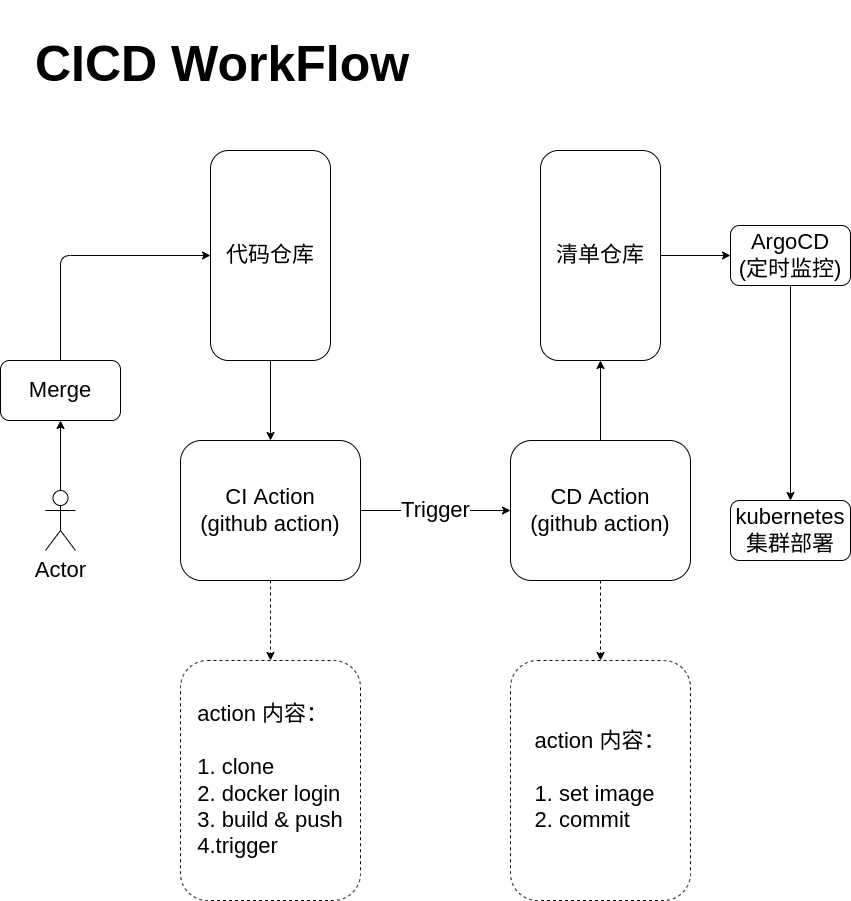

The diagram above was exported from draw.io. Its source (the exported page's mxGraphModel, read from the mxfile embedded in the PNG):
<mxGraphModel dx="1002" dy="1035" grid="1" gridSize="10" guides="1" tooltips="1" connect="1" arrows="1" fold="1" page="1" pageScale="1" pageWidth="850" pageHeight="1100" math="0" shadow="0">
  <root>
    <mxCell id="0" />
    <mxCell id="1" parent="0" />
    <mxCell id="2" value="&lt;h1 style=&quot;font-size: 50px;&quot;&gt;CICD WorkFlow&lt;/h1&gt;" style="text;html=1;strokeColor=none;fillColor=none;spacing=5;spacingTop=-20;whiteSpace=wrap;overflow=hidden;rounded=0;fontSize=50;" parent="1" vertex="1">
      <mxGeometry x="30" y="80" width="450" height="110" as="geometry" />
    </mxCell>
    <mxCell id="9" style="edgeStyle=none;html=1;exitX=0.5;exitY=0;exitDx=0;exitDy=0;exitPerimeter=0;entryX=0.5;entryY=1;entryDx=0;entryDy=0;fontSize=22;" parent="1" source="3" target="7" edge="1">
      <mxGeometry relative="1" as="geometry" />
    </mxCell>
    <mxCell id="3" value="Actor" style="shape=umlActor;verticalLabelPosition=bottom;verticalAlign=top;html=1;outlineConnect=0;fontSize=22;" parent="1" vertex="1">
      <mxGeometry x="45" y="560" width="30" height="60" as="geometry" />
    </mxCell>
    <mxCell id="11" style="edgeStyle=orthogonalEdgeStyle;html=1;exitX=0.5;exitY=0;exitDx=0;exitDy=0;entryX=0;entryY=0.5;entryDx=0;entryDy=0;fontSize=22;" parent="1" source="7" target="10" edge="1">
      <mxGeometry relative="1" as="geometry" />
    </mxCell>
    <mxCell id="7" value="Merge" style="rounded=1;whiteSpace=wrap;html=1;fontSize=22;" parent="1" vertex="1">
      <mxGeometry y="430" width="120" height="60" as="geometry" />
    </mxCell>
    <mxCell id="14" value="" style="edgeStyle=orthogonalEdgeStyle;html=1;fontSize=22;" parent="1" source="10" target="13" edge="1">
      <mxGeometry relative="1" as="geometry" />
    </mxCell>
    <mxCell id="10" value="代码仓库" style="rounded=1;whiteSpace=wrap;html=1;fontSize=22;" parent="1" vertex="1">
      <mxGeometry x="210" y="220" width="120" height="210" as="geometry" />
    </mxCell>
    <mxCell id="16" value="Trigger" style="edgeStyle=orthogonalEdgeStyle;html=1;fontSize=22;" parent="1" source="13" target="15" edge="1">
      <mxGeometry relative="1" as="geometry" />
    </mxCell>
    <mxCell id="24" value="" style="edgeStyle=none;html=1;dashed=1;" edge="1" parent="1" source="13" target="23">
      <mxGeometry relative="1" as="geometry" />
    </mxCell>
    <mxCell id="13" value="CI Action&lt;br&gt;(github action)" style="rounded=1;whiteSpace=wrap;html=1;fontSize=22;" parent="1" vertex="1">
      <mxGeometry x="180" y="510" width="180" height="140" as="geometry" />
    </mxCell>
    <mxCell id="18" value="" style="edgeStyle=orthogonalEdgeStyle;html=1;fontSize=22;" parent="1" source="15" target="17" edge="1">
      <mxGeometry relative="1" as="geometry" />
    </mxCell>
    <mxCell id="26" value="" style="edgeStyle=none;html=1;dashed=1;" edge="1" parent="1" source="15" target="25">
      <mxGeometry relative="1" as="geometry" />
    </mxCell>
    <mxCell id="15" value="CD Action&lt;br&gt;(github action)" style="rounded=1;whiteSpace=wrap;html=1;fontSize=22;" parent="1" vertex="1">
      <mxGeometry x="510" y="510" width="180" height="140" as="geometry" />
    </mxCell>
    <mxCell id="20" value="" style="edgeStyle=orthogonalEdgeStyle;html=1;fontSize=22;" parent="1" source="17" target="19" edge="1">
      <mxGeometry relative="1" as="geometry" />
    </mxCell>
    <mxCell id="17" value="清单仓库" style="rounded=1;whiteSpace=wrap;html=1;fontSize=22;" parent="1" vertex="1">
      <mxGeometry x="540" y="220" width="120" height="210" as="geometry" />
    </mxCell>
    <mxCell id="22" value="" style="edgeStyle=orthogonalEdgeStyle;html=1;fontSize=22;" parent="1" source="19" target="21" edge="1">
      <mxGeometry relative="1" as="geometry" />
    </mxCell>
    <mxCell id="19" value="ArgoCD&lt;br&gt;(定时监控)" style="rounded=1;whiteSpace=wrap;html=1;fontSize=22;" parent="1" vertex="1">
      <mxGeometry x="730" y="295" width="120" height="60" as="geometry" />
    </mxCell>
    <mxCell id="21" value="kubernetes 集群部署" style="rounded=1;whiteSpace=wrap;html=1;fontSize=22;" parent="1" vertex="1">
      <mxGeometry x="730" y="570" width="120" height="60" as="geometry" />
    </mxCell>
    <mxCell id="23" value="&lt;div style=&quot;text-align: left;&quot;&gt;&lt;span style=&quot;background-color: initial;&quot;&gt;action 内容：&lt;/span&gt;&lt;/div&gt;&lt;div style=&quot;text-align: left;&quot;&gt;&lt;span style=&quot;background-color: initial;&quot;&gt;&lt;br&gt;&lt;/span&gt;&lt;/div&gt;&lt;div style=&quot;text-align: left;&quot;&gt;&lt;span style=&quot;background-color: initial;&quot;&gt;1. clone&lt;/span&gt;&lt;/div&gt;&lt;div style=&quot;text-align: left;&quot;&gt;&lt;span style=&quot;background-color: initial;&quot;&gt;2. docker login&lt;/span&gt;&lt;/div&gt;&lt;div style=&quot;text-align: left;&quot;&gt;&lt;span style=&quot;background-color: initial;&quot;&gt;3. build &amp;amp; push&lt;/span&gt;&lt;/div&gt;&lt;div style=&quot;text-align: left;&quot;&gt;&lt;span style=&quot;background-color: initial;&quot;&gt;4.trigger&lt;/span&gt;&lt;/div&gt;" style="rounded=1;whiteSpace=wrap;html=1;fontSize=22;dashed=1;" vertex="1" parent="1">
      <mxGeometry x="180" y="730" width="180" height="240" as="geometry" />
    </mxCell>
    <mxCell id="25" value="&lt;div style=&quot;text-align: left;&quot;&gt;action 内容：&lt;span style=&quot;background-color: initial;&quot;&gt;&lt;br&gt;&lt;/span&gt;&lt;/div&gt;&lt;div style=&quot;text-align: left;&quot;&gt;&lt;br&gt;&lt;/div&gt;&lt;div style=&quot;text-align: left;&quot;&gt;&lt;span style=&quot;background-color: initial;&quot;&gt;1. set image&lt;/span&gt;&lt;/div&gt;&lt;div style=&quot;text-align: left;&quot;&gt;&lt;span style=&quot;background-color: initial;&quot;&gt;2. commit&lt;/span&gt;&lt;/div&gt;" style="rounded=1;whiteSpace=wrap;html=1;fontSize=22;dashed=1;" vertex="1" parent="1">
      <mxGeometry x="510" y="730" width="180" height="240" as="geometry" />
    </mxCell>
  </root>
</mxGraphModel>